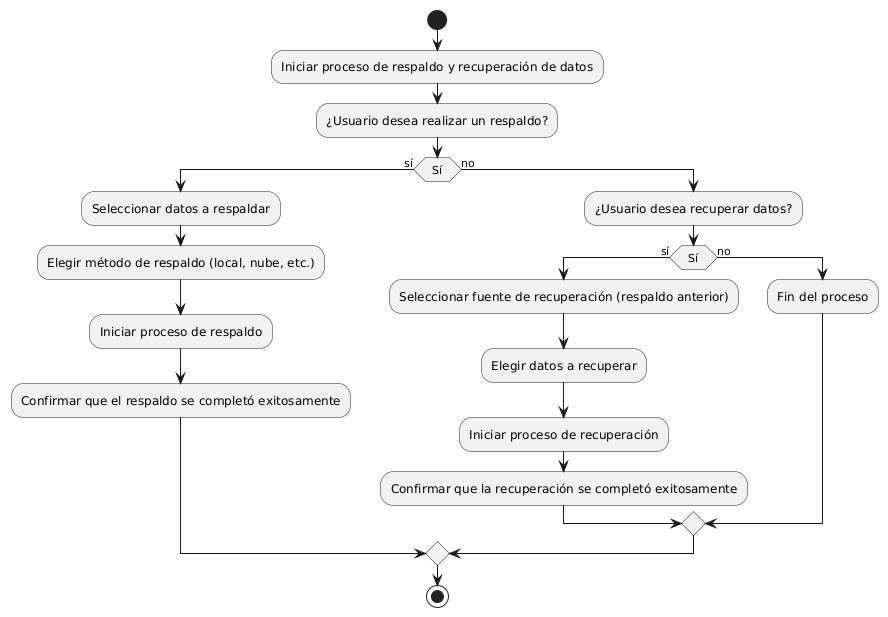

The diagram above was rendered by PlantUML. Its source (embedded in the PNG):
@startuml
start
:Iniciar proceso de respaldo y recuperación de datos;
:¿Usuario desea realizar un respaldo?;
if (Sí) then (sí)
    :Seleccionar datos a respaldar;
    :Elegir método de respaldo (local, nube, etc.);
    :Iniciar proceso de respaldo;
    :Confirmar que el respaldo se completó exitosamente;
else (no)
    :¿Usuario desea recuperar datos?;
    if (Sí) then (sí)
        :Seleccionar fuente de recuperación (respaldo anterior);
        :Elegir datos a recuperar;
        :Iniciar proceso de recuperación;
        :Confirmar que la recuperación se completó exitosamente;
    else (no)
        :Fin del proceso;
    endif
endif

stop
@enduml